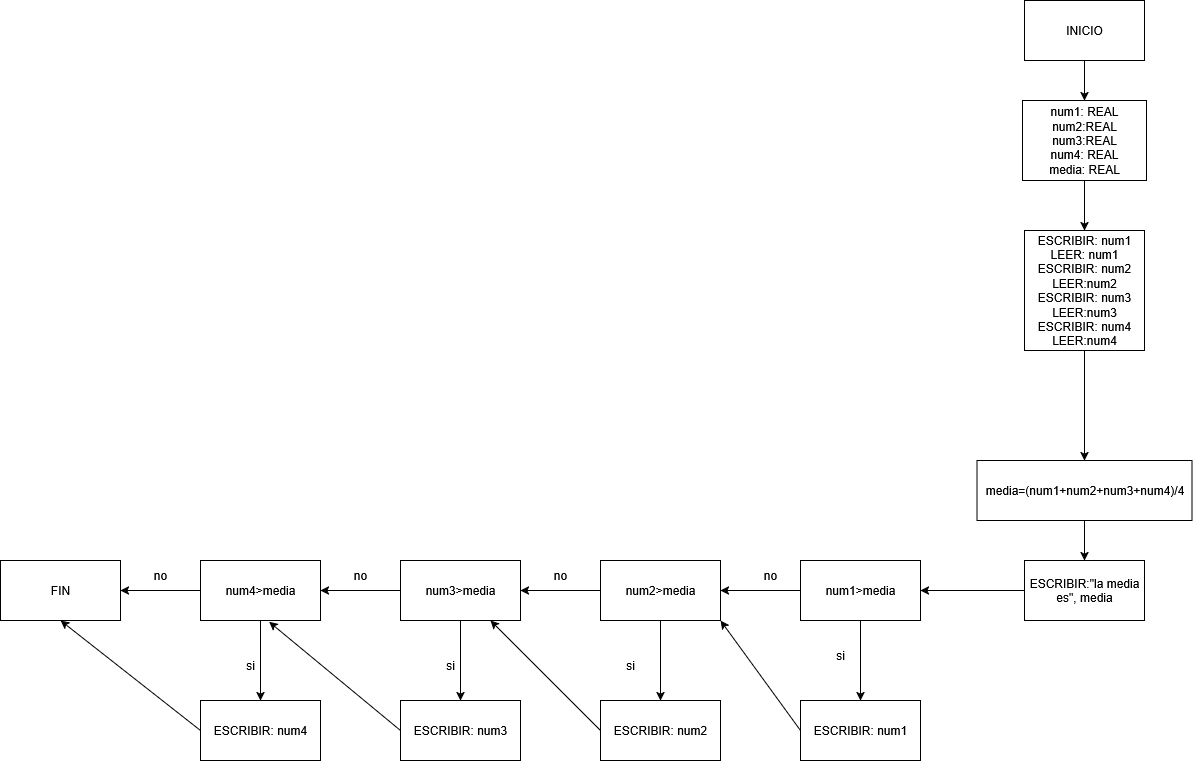

The diagram above was exported from draw.io. Its source (the exported page's mxGraphModel, read from the mxfile embedded in the PNG):
<mxGraphModel dx="1042" dy="563" grid="1" gridSize="10" guides="1" tooltips="1" connect="1" arrows="1" fold="1" page="1" pageScale="1" pageWidth="827" pageHeight="1169" math="0" shadow="0" adaptiveColors="none">
  <root>
    <mxCell id="0" />
    <mxCell id="1" parent="0" />
    <mxCell id="8yyiGjZl8z_7w8jwIF9c-112" value="" style="edgeStyle=orthogonalEdgeStyle;rounded=0;orthogonalLoop=1;jettySize=auto;html=1;" edge="1" parent="1" source="8yyiGjZl8z_7w8jwIF9c-113" target="8yyiGjZl8z_7w8jwIF9c-115">
      <mxGeometry relative="1" as="geometry" />
    </mxCell>
    <mxCell id="8yyiGjZl8z_7w8jwIF9c-113" value="&lt;font style=&quot;vertical-align: inherit;&quot; dir=&quot;auto&quot;&gt;&lt;font style=&quot;vertical-align: inherit;&quot; dir=&quot;auto&quot;&gt;INICIO&lt;/font&gt;&lt;/font&gt;" style="rounded=0;whiteSpace=wrap;html=1;" vertex="1" parent="1">
      <mxGeometry x="1394" y="810" width="120" height="60" as="geometry" />
    </mxCell>
    <mxCell id="8yyiGjZl8z_7w8jwIF9c-114" style="edgeStyle=orthogonalEdgeStyle;rounded=0;orthogonalLoop=1;jettySize=auto;html=1;entryX=0.5;entryY=0;entryDx=0;entryDy=0;" edge="1" parent="1" source="8yyiGjZl8z_7w8jwIF9c-115" target="8yyiGjZl8z_7w8jwIF9c-124">
      <mxGeometry relative="1" as="geometry" />
    </mxCell>
    <mxCell id="8yyiGjZl8z_7w8jwIF9c-115" value="&lt;font style=&quot;vertical-align: inherit;&quot; dir=&quot;auto&quot;&gt;&lt;font style=&quot;vertical-align: inherit;&quot; dir=&quot;auto&quot;&gt;&lt;font style=&quot;vertical-align: inherit;&quot; dir=&quot;auto&quot;&gt;&lt;font style=&quot;vertical-align: inherit;&quot; dir=&quot;auto&quot;&gt;num1: REAL&lt;/font&gt;&lt;/font&gt;&lt;/font&gt;&lt;/font&gt;&lt;div&gt;&lt;font style=&quot;vertical-align: inherit;&quot; dir=&quot;auto&quot;&gt;&lt;font style=&quot;vertical-align: inherit;&quot; dir=&quot;auto&quot;&gt;&lt;font style=&quot;vertical-align: inherit;&quot; dir=&quot;auto&quot;&gt;&lt;font style=&quot;vertical-align: inherit;&quot; dir=&quot;auto&quot;&gt;num2:REAL&lt;/font&gt;&lt;/font&gt;&lt;/font&gt;&lt;/font&gt;&lt;/div&gt;&lt;div&gt;&lt;font style=&quot;vertical-align: inherit;&quot; dir=&quot;auto&quot;&gt;&lt;font style=&quot;vertical-align: inherit;&quot; dir=&quot;auto&quot;&gt;&lt;font style=&quot;vertical-align: inherit;&quot; dir=&quot;auto&quot;&gt;&lt;font style=&quot;vertical-align: inherit;&quot; dir=&quot;auto&quot;&gt;num3:REAL&lt;/font&gt;&lt;/font&gt;&lt;/font&gt;&lt;/font&gt;&lt;/div&gt;&lt;div&gt;&lt;font style=&quot;vertical-align: inherit;&quot; dir=&quot;auto&quot;&gt;&lt;font style=&quot;vertical-align: inherit;&quot; dir=&quot;auto&quot;&gt;&lt;font style=&quot;vertical-align: inherit;&quot; dir=&quot;auto&quot;&gt;&lt;font style=&quot;vertical-align: inherit;&quot; dir=&quot;auto&quot;&gt;num4: REAL&lt;/font&gt;&lt;/font&gt;&lt;/font&gt;&lt;/font&gt;&lt;/div&gt;&lt;div&gt;&lt;font style=&quot;vertical-align: inherit;&quot; dir=&quot;auto&quot;&gt;&lt;font style=&quot;vertical-align: inherit;&quot; dir=&quot;auto&quot;&gt;&lt;font style=&quot;vertical-align: inherit;&quot; dir=&quot;auto&quot;&gt;&lt;font style=&quot;vertical-align: inherit;&quot; dir=&quot;auto&quot;&gt;media: REAL&lt;/font&gt;&lt;/font&gt;&lt;/font&gt;&lt;/font&gt;&lt;/div&gt;" style="rounded=0;whiteSpace=wrap;html=1;" vertex="1" parent="1">
      <mxGeometry x="1392" y="910" width="124" height="80" as="geometry" />
    </mxCell>
    <mxCell id="8yyiGjZl8z_7w8jwIF9c-116" value="" style="edgeStyle=orthogonalEdgeStyle;rounded=0;orthogonalLoop=1;jettySize=auto;html=1;" edge="1" parent="1" source="8yyiGjZl8z_7w8jwIF9c-117" target="8yyiGjZl8z_7w8jwIF9c-119">
      <mxGeometry relative="1" as="geometry" />
    </mxCell>
    <mxCell id="8yyiGjZl8z_7w8jwIF9c-117" value="&lt;font style=&quot;vertical-align: inherit;&quot; dir=&quot;auto&quot;&gt;&lt;font style=&quot;vertical-align: inherit;&quot; dir=&quot;auto&quot;&gt;&lt;font style=&quot;vertical-align: inherit;&quot; dir=&quot;auto&quot;&gt;&lt;font style=&quot;vertical-align: inherit;&quot; dir=&quot;auto&quot;&gt;&lt;font style=&quot;vertical-align: inherit;&quot; dir=&quot;auto&quot;&gt;&lt;font style=&quot;vertical-align: inherit;&quot; dir=&quot;auto&quot;&gt;&lt;font style=&quot;vertical-align: inherit;&quot; dir=&quot;auto&quot;&gt;&lt;font style=&quot;vertical-align: inherit;&quot; dir=&quot;auto&quot;&gt;media=(num1+num2+num3+num4)/4&lt;/font&gt;&lt;/font&gt;&lt;/font&gt;&lt;/font&gt;&lt;/font&gt;&lt;/font&gt;&lt;/font&gt;&lt;/font&gt;" style="rounded=0;whiteSpace=wrap;html=1;" vertex="1" parent="1">
      <mxGeometry x="1346.5" y="1270" width="215" height="60" as="geometry" />
    </mxCell>
    <mxCell id="8yyiGjZl8z_7w8jwIF9c-118" value="" style="edgeStyle=orthogonalEdgeStyle;rounded=0;orthogonalLoop=1;jettySize=auto;html=1;" edge="1" parent="1" source="8yyiGjZl8z_7w8jwIF9c-119" target="8yyiGjZl8z_7w8jwIF9c-122">
      <mxGeometry relative="1" as="geometry" />
    </mxCell>
    <mxCell id="8yyiGjZl8z_7w8jwIF9c-119" value="&lt;font style=&quot;vertical-align: inherit;&quot; dir=&quot;auto&quot;&gt;&lt;font style=&quot;vertical-align: inherit;&quot; dir=&quot;auto&quot;&gt;&lt;font style=&quot;vertical-align: inherit;&quot; dir=&quot;auto&quot;&gt;&lt;font style=&quot;vertical-align: inherit;&quot; dir=&quot;auto&quot;&gt;&lt;font style=&quot;vertical-align: inherit;&quot; dir=&quot;auto&quot;&gt;&lt;font style=&quot;vertical-align: inherit;&quot; dir=&quot;auto&quot;&gt;&lt;font style=&quot;vertical-align: inherit;&quot; dir=&quot;auto&quot;&gt;&lt;font style=&quot;vertical-align: inherit;&quot; dir=&quot;auto&quot;&gt;&lt;font style=&quot;vertical-align: inherit;&quot; dir=&quot;auto&quot;&gt;&lt;font style=&quot;vertical-align: inherit;&quot; dir=&quot;auto&quot;&gt;ESCRIBIR:&quot;la media es&quot;, media&lt;/font&gt;&lt;/font&gt;&lt;/font&gt;&lt;/font&gt;&lt;/font&gt;&lt;/font&gt;&lt;/font&gt;&lt;/font&gt;&lt;/font&gt;&lt;/font&gt;" style="rounded=0;whiteSpace=wrap;html=1;" vertex="1" parent="1">
      <mxGeometry x="1394" y="1370" width="120" height="60" as="geometry" />
    </mxCell>
    <mxCell id="8yyiGjZl8z_7w8jwIF9c-120" value="" style="edgeStyle=orthogonalEdgeStyle;rounded=0;orthogonalLoop=1;jettySize=auto;html=1;" edge="1" parent="1" source="8yyiGjZl8z_7w8jwIF9c-122" target="8yyiGjZl8z_7w8jwIF9c-125">
      <mxGeometry relative="1" as="geometry" />
    </mxCell>
    <mxCell id="8yyiGjZl8z_7w8jwIF9c-121" value="" style="edgeStyle=orthogonalEdgeStyle;rounded=0;orthogonalLoop=1;jettySize=auto;html=1;" edge="1" parent="1" source="8yyiGjZl8z_7w8jwIF9c-122" target="8yyiGjZl8z_7w8jwIF9c-128">
      <mxGeometry relative="1" as="geometry" />
    </mxCell>
    <mxCell id="8yyiGjZl8z_7w8jwIF9c-122" value="num1&amp;gt;media" style="rounded=0;whiteSpace=wrap;html=1;" vertex="1" parent="1">
      <mxGeometry x="1170" y="1370" width="120" height="60" as="geometry" />
    </mxCell>
    <mxCell id="8yyiGjZl8z_7w8jwIF9c-123" style="edgeStyle=orthogonalEdgeStyle;rounded=0;orthogonalLoop=1;jettySize=auto;html=1;entryX=0.5;entryY=0;entryDx=0;entryDy=0;" edge="1" parent="1" source="8yyiGjZl8z_7w8jwIF9c-124" target="8yyiGjZl8z_7w8jwIF9c-117">
      <mxGeometry relative="1" as="geometry" />
    </mxCell>
    <mxCell id="8yyiGjZl8z_7w8jwIF9c-124" value="ESCRIBIR: num1&lt;div&gt;LEER: num1&lt;br&gt;&lt;div&gt;ESCRIBIR: num2&lt;/div&gt;&lt;div&gt;LEER:num2&lt;/div&gt;&lt;div&gt;ESCRIBIR: num3&lt;/div&gt;&lt;div&gt;LEER:num3&lt;/div&gt;&lt;div&gt;ESCRIBIR: num4&lt;/div&gt;&lt;/div&gt;&lt;div&gt;LEER:num4&lt;/div&gt;" style="rounded=0;whiteSpace=wrap;html=1;" vertex="1" parent="1">
      <mxGeometry x="1394" y="1040" width="120" height="120" as="geometry" />
    </mxCell>
    <mxCell id="8yyiGjZl8z_7w8jwIF9c-125" value="ESCRIBIR: num1" style="rounded=0;whiteSpace=wrap;html=1;" vertex="1" parent="1">
      <mxGeometry x="1170" y="1510" width="120" height="60" as="geometry" />
    </mxCell>
    <mxCell id="8yyiGjZl8z_7w8jwIF9c-126" value="" style="edgeStyle=orthogonalEdgeStyle;rounded=0;orthogonalLoop=1;jettySize=auto;html=1;" edge="1" parent="1" source="8yyiGjZl8z_7w8jwIF9c-128" target="8yyiGjZl8z_7w8jwIF9c-131">
      <mxGeometry relative="1" as="geometry" />
    </mxCell>
    <mxCell id="8yyiGjZl8z_7w8jwIF9c-127" style="edgeStyle=orthogonalEdgeStyle;rounded=0;orthogonalLoop=1;jettySize=auto;html=1;entryX=0.5;entryY=0;entryDx=0;entryDy=0;" edge="1" parent="1" source="8yyiGjZl8z_7w8jwIF9c-128" target="8yyiGjZl8z_7w8jwIF9c-135">
      <mxGeometry relative="1" as="geometry" />
    </mxCell>
    <mxCell id="8yyiGjZl8z_7w8jwIF9c-128" value="num2&amp;gt;media" style="rounded=0;whiteSpace=wrap;html=1;" vertex="1" parent="1">
      <mxGeometry x="970" y="1370" width="120" height="60" as="geometry" />
    </mxCell>
    <mxCell id="8yyiGjZl8z_7w8jwIF9c-129" value="" style="edgeStyle=orthogonalEdgeStyle;rounded=0;orthogonalLoop=1;jettySize=auto;html=1;" edge="1" parent="1" source="8yyiGjZl8z_7w8jwIF9c-131" target="8yyiGjZl8z_7w8jwIF9c-134">
      <mxGeometry relative="1" as="geometry" />
    </mxCell>
    <mxCell id="8yyiGjZl8z_7w8jwIF9c-130" style="edgeStyle=orthogonalEdgeStyle;rounded=0;orthogonalLoop=1;jettySize=auto;html=1;exitX=0.5;exitY=1;exitDx=0;exitDy=0;entryX=0.5;entryY=0;entryDx=0;entryDy=0;" edge="1" parent="1" source="8yyiGjZl8z_7w8jwIF9c-131" target="8yyiGjZl8z_7w8jwIF9c-136">
      <mxGeometry relative="1" as="geometry" />
    </mxCell>
    <mxCell id="8yyiGjZl8z_7w8jwIF9c-131" value="num3&amp;gt;media" style="rounded=0;whiteSpace=wrap;html=1;" vertex="1" parent="1">
      <mxGeometry x="770" y="1370" width="120" height="60" as="geometry" />
    </mxCell>
    <mxCell id="8yyiGjZl8z_7w8jwIF9c-132" style="edgeStyle=orthogonalEdgeStyle;rounded=0;orthogonalLoop=1;jettySize=auto;html=1;exitX=0.5;exitY=1;exitDx=0;exitDy=0;entryX=0.5;entryY=0;entryDx=0;entryDy=0;" edge="1" parent="1" source="8yyiGjZl8z_7w8jwIF9c-134" target="8yyiGjZl8z_7w8jwIF9c-137">
      <mxGeometry relative="1" as="geometry" />
    </mxCell>
    <mxCell id="8yyiGjZl8z_7w8jwIF9c-133" value="" style="edgeStyle=orthogonalEdgeStyle;rounded=0;orthogonalLoop=1;jettySize=auto;html=1;" edge="1" parent="1" source="8yyiGjZl8z_7w8jwIF9c-134" target="8yyiGjZl8z_7w8jwIF9c-145">
      <mxGeometry relative="1" as="geometry" />
    </mxCell>
    <mxCell id="8yyiGjZl8z_7w8jwIF9c-134" value="num4&amp;gt;media" style="rounded=0;whiteSpace=wrap;html=1;" vertex="1" parent="1">
      <mxGeometry x="570" y="1370" width="120" height="60" as="geometry" />
    </mxCell>
    <mxCell id="8yyiGjZl8z_7w8jwIF9c-135" value="ESCRIBIR: num2" style="rounded=0;whiteSpace=wrap;html=1;" vertex="1" parent="1">
      <mxGeometry x="970" y="1510" width="120" height="60" as="geometry" />
    </mxCell>
    <mxCell id="8yyiGjZl8z_7w8jwIF9c-136" value="ESCRIBIR: num3" style="rounded=0;whiteSpace=wrap;html=1;" vertex="1" parent="1">
      <mxGeometry x="770" y="1510" width="120" height="60" as="geometry" />
    </mxCell>
    <mxCell id="8yyiGjZl8z_7w8jwIF9c-137" value="ESCRIBIR: num4" style="rounded=0;whiteSpace=wrap;html=1;" vertex="1" parent="1">
      <mxGeometry x="570" y="1510" width="120" height="60" as="geometry" />
    </mxCell>
    <mxCell id="8yyiGjZl8z_7w8jwIF9c-138" value="si" style="text;html=1;align=center;verticalAlign=middle;whiteSpace=wrap;rounded=0;" vertex="1" parent="1">
      <mxGeometry x="1180" y="1450" width="60" height="30" as="geometry" />
    </mxCell>
    <mxCell id="8yyiGjZl8z_7w8jwIF9c-139" value="si" style="text;html=1;align=center;verticalAlign=middle;whiteSpace=wrap;rounded=0;" vertex="1" parent="1">
      <mxGeometry x="970" y="1460" width="60" height="30" as="geometry" />
    </mxCell>
    <mxCell id="8yyiGjZl8z_7w8jwIF9c-140" value="si" style="text;html=1;align=center;verticalAlign=middle;whiteSpace=wrap;rounded=0;" vertex="1" parent="1">
      <mxGeometry x="790" y="1460" width="60" height="30" as="geometry" />
    </mxCell>
    <mxCell id="8yyiGjZl8z_7w8jwIF9c-141" value="si" style="text;html=1;align=center;verticalAlign=middle;whiteSpace=wrap;rounded=0;" vertex="1" parent="1">
      <mxGeometry x="590" y="1460" width="60" height="30" as="geometry" />
    </mxCell>
    <mxCell id="8yyiGjZl8z_7w8jwIF9c-142" value="no" style="text;html=1;align=center;verticalAlign=middle;whiteSpace=wrap;rounded=0;" vertex="1" parent="1">
      <mxGeometry x="1110" y="1370" width="60" height="30" as="geometry" />
    </mxCell>
    <mxCell id="8yyiGjZl8z_7w8jwIF9c-143" value="no" style="text;html=1;align=center;verticalAlign=middle;whiteSpace=wrap;rounded=0;" vertex="1" parent="1">
      <mxGeometry x="900" y="1370" width="60" height="30" as="geometry" />
    </mxCell>
    <mxCell id="8yyiGjZl8z_7w8jwIF9c-144" value="no" style="text;html=1;align=center;verticalAlign=middle;whiteSpace=wrap;rounded=0;" vertex="1" parent="1">
      <mxGeometry x="700" y="1370" width="60" height="30" as="geometry" />
    </mxCell>
    <mxCell id="8yyiGjZl8z_7w8jwIF9c-145" value="FIN" style="rounded=0;whiteSpace=wrap;html=1;" vertex="1" parent="1">
      <mxGeometry x="370" y="1370" width="120" height="60" as="geometry" />
    </mxCell>
    <mxCell id="8yyiGjZl8z_7w8jwIF9c-146" value="no" style="text;html=1;align=center;verticalAlign=middle;whiteSpace=wrap;rounded=0;" vertex="1" parent="1">
      <mxGeometry x="500" y="1370" width="60" height="30" as="geometry" />
    </mxCell>
    <mxCell id="8yyiGjZl8z_7w8jwIF9c-147" value="" style="endArrow=classic;html=1;rounded=0;entryX=1;entryY=1;entryDx=0;entryDy=0;exitX=0;exitY=0.5;exitDx=0;exitDy=0;" edge="1" parent="1" source="8yyiGjZl8z_7w8jwIF9c-125" target="8yyiGjZl8z_7w8jwIF9c-128">
      <mxGeometry width="50" height="50" relative="1" as="geometry">
        <mxPoint x="1140" y="1510" as="sourcePoint" />
        <mxPoint x="1190" y="1460" as="targetPoint" />
      </mxGeometry>
    </mxCell>
    <mxCell id="8yyiGjZl8z_7w8jwIF9c-148" value="" style="endArrow=classic;html=1;rounded=0;entryX=0.75;entryY=1;entryDx=0;entryDy=0;exitX=0;exitY=0.5;exitDx=0;exitDy=0;" edge="1" parent="1" source="8yyiGjZl8z_7w8jwIF9c-135" target="8yyiGjZl8z_7w8jwIF9c-131">
      <mxGeometry width="50" height="50" relative="1" as="geometry">
        <mxPoint x="920" y="1540" as="sourcePoint" />
        <mxPoint x="970" y="1490" as="targetPoint" />
      </mxGeometry>
    </mxCell>
    <mxCell id="8yyiGjZl8z_7w8jwIF9c-149" value="" style="endArrow=classic;html=1;rounded=0;entryX=0.572;entryY=1.023;entryDx=0;entryDy=0;entryPerimeter=0;exitX=0;exitY=0.5;exitDx=0;exitDy=0;" edge="1" parent="1" source="8yyiGjZl8z_7w8jwIF9c-136" target="8yyiGjZl8z_7w8jwIF9c-134">
      <mxGeometry width="50" height="50" relative="1" as="geometry">
        <mxPoint x="710" y="1530" as="sourcePoint" />
        <mxPoint x="760" y="1480" as="targetPoint" />
      </mxGeometry>
    </mxCell>
    <mxCell id="8yyiGjZl8z_7w8jwIF9c-150" value="" style="endArrow=classic;html=1;rounded=0;entryX=0.5;entryY=1;entryDx=0;entryDy=0;exitX=0;exitY=0.5;exitDx=0;exitDy=0;" edge="1" parent="1" source="8yyiGjZl8z_7w8jwIF9c-137" target="8yyiGjZl8z_7w8jwIF9c-145">
      <mxGeometry width="50" height="50" relative="1" as="geometry">
        <mxPoint x="740" y="1540" as="sourcePoint" />
        <mxPoint x="790" y="1490" as="targetPoint" />
        <Array as="points" />
      </mxGeometry>
    </mxCell>
  </root>
</mxGraphModel>